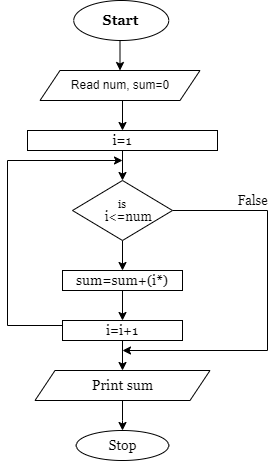

The diagram above was exported from draw.io. Its source (the exported page's mxGraphModel, read from the mxfile embedded in the PNG):
<mxGraphModel dx="1038" dy="481" grid="1" gridSize="10" guides="1" tooltips="1" connect="1" arrows="1" fold="1" page="1" pageScale="1" pageWidth="850" pageHeight="1100" math="0" shadow="0">
  <root>
    <mxCell id="0" />
    <mxCell id="1" parent="0" />
    <mxCell id="k8nRHVOO610SrMubNsFQ-28" style="edgeStyle=orthogonalEdgeStyle;rounded=0;orthogonalLoop=1;jettySize=auto;html=1;exitX=0.5;exitY=1;exitDx=0;exitDy=0;entryX=0.5;entryY=0;entryDx=0;entryDy=0;fontFamily=Georgia;fontSize=13;" parent="1" source="k8nRHVOO610SrMubNsFQ-1" target="k8nRHVOO610SrMubNsFQ-2" edge="1">
      <mxGeometry relative="1" as="geometry" />
    </mxCell>
    <mxCell id="k8nRHVOO610SrMubNsFQ-1" value="&lt;font face=&quot;Georgia&quot; size=&quot;1&quot;&gt;&lt;b style=&quot;font-size: 14px&quot;&gt;Start&lt;/b&gt;&lt;/font&gt;" style="ellipse;whiteSpace=wrap;html=1;" parent="1" vertex="1">
      <mxGeometry x="186.25" y="100" width="95" height="40" as="geometry" />
    </mxCell>
    <mxCell id="k8nRHVOO610SrMubNsFQ-29" style="edgeStyle=orthogonalEdgeStyle;rounded=0;orthogonalLoop=1;jettySize=auto;html=1;exitX=0.5;exitY=1;exitDx=0;exitDy=0;entryX=0.5;entryY=0;entryDx=0;entryDy=0;fontFamily=Georgia;fontSize=13;" parent="1" source="k8nRHVOO610SrMubNsFQ-2" target="k8nRHVOO610SrMubNsFQ-5" edge="1">
      <mxGeometry relative="1" as="geometry" />
    </mxCell>
    <mxCell id="k8nRHVOO610SrMubNsFQ-2" value="Read num, sum=0" style="shape=parallelogram;perimeter=parallelogramPerimeter;whiteSpace=wrap;html=1;fixedSize=1;" parent="1" vertex="1">
      <mxGeometry x="152.5" y="170" width="160" height="30" as="geometry" />
    </mxCell>
    <mxCell id="k8nRHVOO610SrMubNsFQ-3" style="edgeStyle=orthogonalEdgeStyle;rounded=0;orthogonalLoop=1;jettySize=auto;html=1;exitX=0.5;exitY=1;exitDx=0;exitDy=0;" parent="1" source="k8nRHVOO610SrMubNsFQ-1" target="k8nRHVOO610SrMubNsFQ-1" edge="1">
      <mxGeometry relative="1" as="geometry" />
    </mxCell>
    <mxCell id="k8nRHVOO610SrMubNsFQ-9" value="" style="edgeStyle=orthogonalEdgeStyle;rounded=0;orthogonalLoop=1;jettySize=auto;html=1;fontFamily=Georgia;fontSize=14;" parent="1" source="k8nRHVOO610SrMubNsFQ-5" target="k8nRHVOO610SrMubNsFQ-8" edge="1">
      <mxGeometry relative="1" as="geometry" />
    </mxCell>
    <mxCell id="k8nRHVOO610SrMubNsFQ-5" value="i=1" style="rounded=0;whiteSpace=wrap;html=1;fontFamily=Georgia;fontSize=14;" parent="1" vertex="1">
      <mxGeometry x="140" y="230" width="190" height="20" as="geometry" />
    </mxCell>
    <mxCell id="k8nRHVOO610SrMubNsFQ-16" value="" style="edgeStyle=orthogonalEdgeStyle;rounded=0;orthogonalLoop=1;jettySize=auto;html=1;fontFamily=Georgia;fontSize=14;" parent="1" source="k8nRHVOO610SrMubNsFQ-8" target="k8nRHVOO610SrMubNsFQ-15" edge="1">
      <mxGeometry relative="1" as="geometry" />
    </mxCell>
    <mxCell id="k8nRHVOO610SrMubNsFQ-33" style="edgeStyle=orthogonalEdgeStyle;rounded=0;orthogonalLoop=1;jettySize=auto;html=1;exitX=1;exitY=0.5;exitDx=0;exitDy=0;fontFamily=Georgia;fontSize=13;" parent="1" source="k8nRHVOO610SrMubNsFQ-8" edge="1">
      <mxGeometry relative="1" as="geometry">
        <mxPoint x="235" y="450" as="targetPoint" />
        <Array as="points">
          <mxPoint x="380" y="310" />
          <mxPoint x="380" y="450" />
        </Array>
      </mxGeometry>
    </mxCell>
    <mxCell id="k8nRHVOO610SrMubNsFQ-8" value="&lt;p style=&quot;line-height: 0.6 ; font-size: 13px&quot;&gt;&lt;sup&gt;is&lt;br style=&quot;font-size: 13px&quot;&gt;&lt;/sup&gt;&amp;nbsp; &amp;nbsp; i&amp;lt;=num&lt;/p&gt;" style="rhombus;whiteSpace=wrap;html=1;fontSize=14;fontFamily=Georgia;rounded=0;" parent="1" vertex="1">
      <mxGeometry x="185" y="280" width="100" height="60" as="geometry" />
    </mxCell>
    <mxCell id="k8nRHVOO610SrMubNsFQ-22" style="edgeStyle=orthogonalEdgeStyle;rounded=0;orthogonalLoop=1;jettySize=auto;html=1;exitX=0.5;exitY=1;exitDx=0;exitDy=0;entryX=0.5;entryY=0;entryDx=0;entryDy=0;fontFamily=Georgia;fontSize=13;" parent="1" source="k8nRHVOO610SrMubNsFQ-15" target="k8nRHVOO610SrMubNsFQ-21" edge="1">
      <mxGeometry relative="1" as="geometry" />
    </mxCell>
    <mxCell id="k8nRHVOO610SrMubNsFQ-15" value="sum=sum+(i*)" style="whiteSpace=wrap;html=1;fontSize=14;fontFamily=Georgia;rounded=0;" parent="1" vertex="1">
      <mxGeometry x="175" y="370" width="120" height="20" as="geometry" />
    </mxCell>
    <mxCell id="k8nRHVOO610SrMubNsFQ-25" value="" style="edgeStyle=orthogonalEdgeStyle;rounded=0;orthogonalLoop=1;jettySize=auto;html=1;fontFamily=Georgia;fontSize=13;" parent="1" source="k8nRHVOO610SrMubNsFQ-21" target="k8nRHVOO610SrMubNsFQ-24" edge="1">
      <mxGeometry relative="1" as="geometry" />
    </mxCell>
    <mxCell id="k8nRHVOO610SrMubNsFQ-32" style="edgeStyle=orthogonalEdgeStyle;rounded=0;orthogonalLoop=1;jettySize=auto;html=1;exitX=0;exitY=0.25;exitDx=0;exitDy=0;fontFamily=Georgia;fontSize=13;" parent="1" source="k8nRHVOO610SrMubNsFQ-21" edge="1">
      <mxGeometry relative="1" as="geometry">
        <mxPoint x="235" y="260" as="targetPoint" />
        <Array as="points">
          <mxPoint x="120" y="425" />
          <mxPoint x="120" y="260" />
        </Array>
      </mxGeometry>
    </mxCell>
    <mxCell id="k8nRHVOO610SrMubNsFQ-21" value="i=i+1" style="whiteSpace=wrap;html=1;fontSize=14;fontFamily=Georgia;rounded=0;" parent="1" vertex="1">
      <mxGeometry x="175" y="420" width="120" height="20" as="geometry" />
    </mxCell>
    <mxCell id="k8nRHVOO610SrMubNsFQ-27" value="" style="edgeStyle=orthogonalEdgeStyle;rounded=0;orthogonalLoop=1;jettySize=auto;html=1;fontFamily=Georgia;fontSize=13;" parent="1" source="k8nRHVOO610SrMubNsFQ-24" target="k8nRHVOO610SrMubNsFQ-26" edge="1">
      <mxGeometry relative="1" as="geometry" />
    </mxCell>
    <mxCell id="k8nRHVOO610SrMubNsFQ-24" value="Print sum" style="shape=parallelogram;perimeter=parallelogramPerimeter;whiteSpace=wrap;html=1;fixedSize=1;fontSize=14;fontFamily=Georgia;rounded=0;" parent="1" vertex="1">
      <mxGeometry x="147.5" y="470" width="175" height="30" as="geometry" />
    </mxCell>
    <mxCell id="k8nRHVOO610SrMubNsFQ-26" value="Stop" style="ellipse;whiteSpace=wrap;html=1;fontSize=14;fontFamily=Georgia;rounded=0;" parent="1" vertex="1">
      <mxGeometry x="188.75" y="530" width="92.5" height="30" as="geometry" />
    </mxCell>
    <mxCell id="k8nRHVOO610SrMubNsFQ-34" value="False" style="text;html=1;align=center;verticalAlign=middle;resizable=0;points=[];autosize=1;strokeColor=none;fillColor=none;fontSize=13;fontFamily=Georgia;" parent="1" vertex="1">
      <mxGeometry x="340" y="290" width="50" height="20" as="geometry" />
    </mxCell>
  </root>
</mxGraphModel>